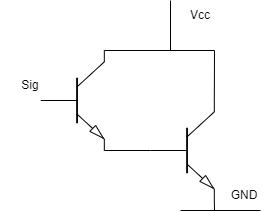

The diagram above was exported from draw.io. Its source (the exported page's mxGraphModel, read from the mxfile embedded in the PNG):
<mxGraphModel dx="256" dy="488" grid="1" gridSize="10" guides="1" tooltips="1" connect="1" arrows="1" fold="1" page="1" pageScale="1" pageWidth="850" pageHeight="1100" math="0" shadow="0">
  <root>
    <mxCell id="0" />
    <mxCell id="1" parent="0" />
    <mxCell id="3" value="" style="verticalLabelPosition=bottom;shadow=0;dashed=0;align=center;html=1;verticalAlign=top;shape=mxgraph.electrical.transistors.npn_transistor_5;" vertex="1" parent="1">
      <mxGeometry x="180" y="520" width="64" height="100" as="geometry" />
    </mxCell>
    <mxCell id="4" value="" style="verticalLabelPosition=bottom;shadow=0;dashed=0;align=center;html=1;verticalAlign=top;shape=mxgraph.electrical.transistors.npn_transistor_5;" vertex="1" parent="1">
      <mxGeometry x="290" y="570" width="64" height="100" as="geometry" />
    </mxCell>
    <mxCell id="5" value="" style="endArrow=none;html=1;exitX=1;exitY=1;exitDx=0;exitDy=0;exitPerimeter=0;entryX=0;entryY=0.5;entryDx=0;entryDy=0;entryPerimeter=0;" edge="1" parent="1" source="3" target="4">
      <mxGeometry width="50" height="50" relative="1" as="geometry">
        <mxPoint x="240" y="570" as="sourcePoint" />
        <mxPoint x="290" y="520" as="targetPoint" />
      </mxGeometry>
    </mxCell>
    <mxCell id="6" value="" style="endArrow=none;html=1;entryX=1;entryY=0;entryDx=0;entryDy=0;entryPerimeter=0;startArrow=none;" edge="1" parent="1" target="3">
      <mxGeometry width="50" height="50" relative="1" as="geometry">
        <mxPoint x="354" y="520" as="sourcePoint" />
        <mxPoint x="290" y="520" as="targetPoint" />
        <Array as="points">
          <mxPoint x="354" y="520" />
        </Array>
      </mxGeometry>
    </mxCell>
    <mxCell id="7" value="" style="endArrow=none;html=1;entryX=1;entryY=0;entryDx=0;entryDy=0;entryPerimeter=0;startArrow=none;" edge="1" parent="1" target="4">
      <mxGeometry width="50" height="50" relative="1" as="geometry">
        <mxPoint x="354" y="520" as="sourcePoint" />
        <mxPoint x="290" y="520" as="targetPoint" />
      </mxGeometry>
    </mxCell>
    <mxCell id="11" value="" style="endArrow=none;html=1;" edge="1" parent="1">
      <mxGeometry width="50" height="50" relative="1" as="geometry">
        <mxPoint x="310" y="470" as="sourcePoint" />
        <mxPoint x="310" y="520" as="targetPoint" />
      </mxGeometry>
    </mxCell>
    <mxCell id="12" value="Vcc" style="text;html=1;strokeColor=none;fillColor=none;align=center;verticalAlign=middle;whiteSpace=wrap;rounded=0;" vertex="1" parent="1">
      <mxGeometry x="310" y="470" width="60" height="30" as="geometry" />
    </mxCell>
    <mxCell id="13" value="" style="endArrow=none;html=1;" edge="1" parent="1">
      <mxGeometry width="50" height="50" relative="1" as="geometry">
        <mxPoint x="320" y="680" as="sourcePoint" />
        <mxPoint x="400" y="680" as="targetPoint" />
      </mxGeometry>
    </mxCell>
    <mxCell id="14" value="" style="endArrow=none;html=1;exitX=1;exitY=1;exitDx=0;exitDy=0;exitPerimeter=0;" edge="1" parent="1" source="4">
      <mxGeometry width="50" height="50" relative="1" as="geometry">
        <mxPoint x="354" y="645" as="sourcePoint" />
        <mxPoint x="354" y="680" as="targetPoint" />
      </mxGeometry>
    </mxCell>
    <mxCell id="15" value="GND" style="text;html=1;strokeColor=none;fillColor=none;align=center;verticalAlign=middle;whiteSpace=wrap;rounded=0;" vertex="1" parent="1">
      <mxGeometry x="354" y="650" width="60" height="30" as="geometry" />
    </mxCell>
    <mxCell id="16" value="Sig" style="text;html=1;strokeColor=none;fillColor=none;align=center;verticalAlign=middle;whiteSpace=wrap;rounded=0;" vertex="1" parent="1">
      <mxGeometry x="140" y="540" width="60" height="30" as="geometry" />
    </mxCell>
  </root>
</mxGraphModel>